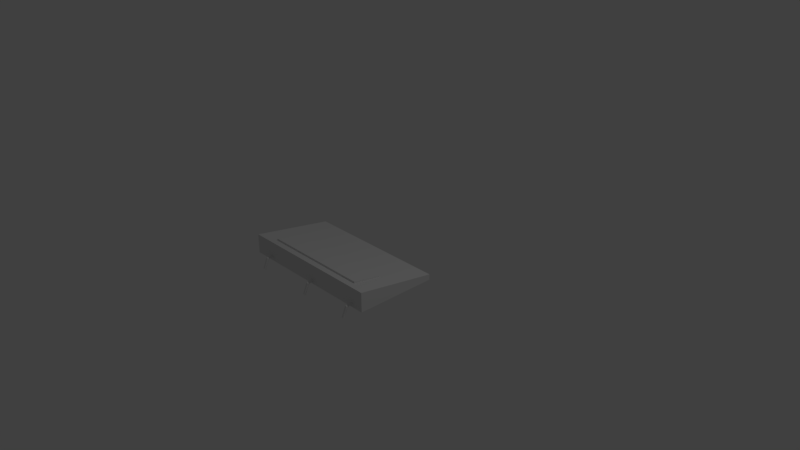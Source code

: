 # Source: painel_Planeta1.blend  (saved by Blender 2.79.0; exported with 4.5.12 LTS)
import bpy
from mathutils import Matrix  # noqa: F401  (used for matrix-valued properties, if any)

bpy.ops.wm.read_factory_settings(use_empty=True)
scene = bpy.context.scene
scene.name = 'Scene'

# ---- collections
col_collection_1 = bpy.data.collections.new('Collection 1'); scene.collection.children.link(col_collection_1)

# ---- materials (node trees are filled in below, after node groups)
mat_material_002 = bpy.data.materials.new('Material.002')
mat_material_002.alpha_threshold = 0.0
mat_material_002.use_transparent_shadow = False
mat_material_002.roughness = 0.5
mat_material_003 = bpy.data.materials.new('Material.003')
mat_material_003.alpha_threshold = 0.0
mat_material_003.use_transparent_shadow = False
mat_material_003.roughness = 0.5
mat_material = bpy.data.materials.new('Material')
mat_material.alpha_threshold = 0.0
mat_material.use_transparent_shadow = False
mat_material.roughness = 0.5
mat_material_001 = bpy.data.materials.new('Material.001')
mat_material_001.alpha_threshold = 0.0
mat_material_001.use_transparent_shadow = False
mat_material_001.roughness = 0.5

# ---- material node trees

# ---- world
world_world = bpy.data.worlds.new('World'); scene.world = world_world
world_world.color = (0.05088, 0.05088, 0.05088)
world_world.use_sun_shadow = False
world_world.sun_shadow_jitter_overblur = 0.0
world_world.cycles.sampling_method = 'MANUAL'

# ---- cameras
cam_camera = bpy.data.cameras.new('Camera')
cam_camera.clip_end = 100.0
cam_camera.lens = 35.0
cam_camera.sensor_width = 32.0
cam_camera.sensor_height = 18.0
cam_camera.ortho_scale = 7.314
cam_camera.dof.focus_distance = 0.0
cam_camera.dof.aperture_fstop = 128.0

# ---- lights
light_lamp = bpy.data.lights.new('Lamp', 'POINT')
light_lamp.transmission_factor = 0.0
light_lamp.cutoff_distance = 30.0
light_lamp.energy = 100.0
light_lamp.shadow_buffer_clip_start = 1.001
light_lamp.shadow_soft_size = 0.1
light_lamp.shadow_maximum_resolution = 0.006
light_lamp.use_absolute_resolution = True

# ---- meshes
me_plane_001 = bpy.data.meshes.new('Plane.001')
me_plane_001.from_pydata([(-0.4853, 0.6117, 0.05144), (1.0, 0.6117, 0.05144), (-0.4853, 1.0, 0.0), (1.0, 1.0, 0.0), (-0.4853, 0.6117, 0.07815), (1.0, 0.6117, 0.07815), (-0.4853, 1.0, 0.02671), (1.0, 1.0, 0.02671)], [], [(0, 2, 3, 1), (4, 5, 7, 6), (1, 3, 7, 5), (2, 0, 4, 6), (3, 2, 6, 7), (0, 1, 5, 4)])
_uv = me_plane_001.uv_layers.new(name='Mapa UV')
_uv.uv.foreach_set('vector', [0.02242, 0.5595, 0.05295, 0.2743, 0.9713, 0.2794, 0.9713, 0.5814, 0.02924, 7.77e-05, 0.9999, 7.747e-05, 0.9999, 0.256, 0.02924, 0.256, 0.9713, 0.5814, 0.9713, 0.2794, 0.9999, 0.256, 0.9908, 0.6003, 0.05295, 0.2743, 0.02242, 0.5595, 7.747e-05, 0.5816, 0.02924, 0.256, 0.9713, 0.2794, 0.05295, 0.2743, 0.02924, 0.256, 0.9999, 0.256, 0.02242, 0.5595, 0.9713, 0.5814, 0.9908, 0.6003, 7.747e-05, 0.5816])
me_plane_001.materials.append(mat_material_002)
me_plane_001.use_remesh_preserve_volume = False
me_plane_001.use_remesh_preserve_attributes = False
me_plane_001.use_mirror_vertex_groups = False
me_plane_001.update()
me_cylinder_003 = bpy.data.meshes.new('Cylinder.003')
me_cylinder_003.from_pydata([(0.0, 0.05, -1.0), (0.0, 0.05, -0.247), (0.03536, 0.03536, -1.0), (0.03536, 0.03536, -0.247), (0.05, -2.186e-09, -1.0), (0.05, -5.67e-08, -0.247), (0.03536, -0.03536, -1.0), (0.03536, -0.03536, -0.247), (-4.371e-09, -0.05, -1.0), (-4.371e-09, -0.05, -0.247), (-0.03536, -0.03536, -1.0), (-0.03536, -0.03536, -0.247), (-0.05, 5.962e-10, -1.0), (-0.05, -5.391e-08, -0.247), (-0.03536, 0.03536, -1.0), (-0.03536, 0.03536, -0.247), (0.0, 0.2913, -0.6235), (0.03536, 0.2766, -0.6235), (0.05, 0.2413, -0.6235), (0.03536, 0.2059, -0.6235), (-4.371e-09, 0.1913, -0.6235), (-0.03536, 0.2059, -0.6235), (-0.05, 0.2413, -0.6235), (-0.03536, 0.2766, -0.6235)], [], [(16, 1, 3, 17), (17, 3, 5, 18), (18, 5, 7, 19), (19, 7, 9, 20), (20, 9, 11, 21), (21, 11, 13, 22), (3, 1, 15, 13, 11, 9, 7, 5), (22, 13, 15, 23), (23, 15, 1, 16), (0, 2, 4, 6, 8, 10, 12, 14), (14, 23, 16, 0), (12, 22, 23, 14), (10, 21, 22, 12), (8, 20, 21, 10), (6, 19, 20, 8), (4, 18, 19, 6), (2, 17, 18, 4), (0, 16, 17, 2)])
_uv = me_cylinder_003.uv_layers.new(name='UVMap')
_uv.uv.foreach_set('vector', [0.1819, 0.4864, 0.09792, 0.7112, 0.08889, 0.676, 0.1588, 0.4817, 0.1588, 0.4817, 0.08889, 0.676, 0.07917, 0.6664, 0.1388, 0.4777, 0.1388, 0.4777, 0.07917, 0.6664, 0.07148, 0.6663, 0.117, 0.4731, 0.117, 0.4731, 0.07148, 0.6663, 0.06462, 0.6693, 0.0905, 0.4676, 0.0905, 0.4676, 0.06462, 0.6693, 0.0552, 0.6714, 0.06378, 0.4619, 0.06378, 0.4619, 0.0552, 0.6714, 0.04185, 0.6834, 0.04058, 0.4568, 0.08889, 0.676, 0.09792, 0.7112, 0.001312, 1.0, 0.04185, 0.6834, 0.0552, 0.6714, 0.06462, 0.6693, 0.07148, 0.6663, 0.07917, 0.6664, 0.04058, 0.4568, 0.04185, 0.6834, 0.001312, 1.0, 4.54e-05, 0.4485, 0.2062, 0.4913, 0.001312, 1.0, 0.09792, 0.7112, 0.1819, 0.4864, 0.1904, 0.2582, 0.1713, 0.2807, 0.1595, 0.2857, 0.153, 0.2833, 0.1486, 0.2786, 0.1425, 0.2693, 0.136, 0.2441, 0.2062, 4.54e-05, 0.2062, 4.54e-05, 0.2062, 0.4913, 0.1819, 0.4864, 0.1904, 0.2582, 0.136, 0.2441, 0.04058, 0.4568, 4.54e-05, 0.4485, 0.2062, 4.54e-05, 0.1425, 0.2693, 0.06378, 0.4619, 0.04058, 0.4568, 0.136, 0.2441, 0.1486, 0.2786, 0.0905, 0.4676, 0.06378, 0.4619, 0.1425, 0.2693, 0.153, 0.2833, 0.117, 0.4731, 0.0905, 0.4676, 0.1486, 0.2786, 0.1595, 0.2857, 0.1388, 0.4777, 0.117, 0.4731, 0.153, 0.2833, 0.1713, 0.2807, 0.1588, 0.4817, 0.1388, 0.4777, 0.1595, 0.2857, 0.1904, 0.2582, 0.1819, 0.4864, 0.1588, 0.4817, 0.1713, 0.2807])
me_cylinder_003.use_remesh_preserve_volume = False
me_cylinder_003.use_remesh_preserve_attributes = False
me_cylinder_003.use_mirror_vertex_groups = False
me_cylinder_003.update()
me_cylinder_002 = bpy.data.meshes.new('Cylinder.002')
me_cylinder_002.from_pydata([(0.0, 0.05, -1.0), (0.0, 0.05, -0.247), (0.03536, 0.03536, -1.0), (0.03536, 0.03536, -0.247), (0.05, -2.186e-09, -1.0), (0.05, -5.67e-08, -0.247), (0.03536, -0.03536, -1.0), (0.03536, -0.03536, -0.247), (-4.371e-09, -0.05, -1.0), (-4.371e-09, -0.05, -0.247), (-0.03536, -0.03536, -1.0), (-0.03536, -0.03536, -0.247), (-0.05, 5.962e-10, -1.0), (-0.05, -5.391e-08, -0.247), (-0.03536, 0.03536, -1.0), (-0.03536, 0.03536, -0.247), (0.0, 0.2913, -0.6235), (0.03536, 0.2766, -0.6235), (0.05, 0.2413, -0.6235), (0.03536, 0.2059, -0.6235), (-4.371e-09, 0.1913, -0.6235), (-0.03536, 0.2059, -0.6235), (-0.05, 0.2413, -0.6235), (-0.03536, 0.2766, -0.6235)], [], [(16, 1, 3, 17), (17, 3, 5, 18), (18, 5, 7, 19), (19, 7, 9, 20), (20, 9, 11, 21), (21, 11, 13, 22), (3, 1, 15, 13, 11, 9, 7, 5), (22, 13, 15, 23), (23, 15, 1, 16), (0, 2, 4, 6, 8, 10, 12, 14), (14, 23, 16, 0), (12, 22, 23, 14), (10, 21, 22, 12), (8, 20, 21, 10), (6, 19, 20, 8), (4, 18, 19, 6), (2, 17, 18, 4), (0, 16, 17, 2)])
_uv = me_cylinder_002.uv_layers.new(name='UVMap')
_uv.uv.foreach_set('vector', [0.1819, 0.4864, 0.09792, 0.7112, 0.08889, 0.676, 0.1588, 0.4817, 0.1588, 0.4817, 0.08889, 0.676, 0.07917, 0.6664, 0.1388, 0.4777, 0.1388, 0.4777, 0.07917, 0.6664, 0.07148, 0.6663, 0.117, 0.4731, 0.117, 0.4731, 0.07148, 0.6663, 0.06462, 0.6693, 0.0905, 0.4676, 0.0905, 0.4676, 0.06462, 0.6693, 0.0552, 0.6714, 0.06378, 0.4619, 0.06378, 0.4619, 0.0552, 0.6714, 0.04185, 0.6834, 0.04058, 0.4568, 0.08889, 0.676, 0.09792, 0.7112, 0.001312, 1.0, 0.04185, 0.6834, 0.0552, 0.6714, 0.06462, 0.6693, 0.07148, 0.6663, 0.07917, 0.6664, 0.04058, 0.4568, 0.04185, 0.6834, 0.001312, 1.0, 4.54e-05, 0.4485, 0.2062, 0.4913, 0.001312, 1.0, 0.09792, 0.7112, 0.1819, 0.4864, 0.1904, 0.2582, 0.1713, 0.2807, 0.1595, 0.2857, 0.153, 0.2833, 0.1486, 0.2786, 0.1425, 0.2693, 0.136, 0.2441, 0.2062, 4.54e-05, 0.2062, 4.54e-05, 0.2062, 0.4913, 0.1819, 0.4864, 0.1904, 0.2582, 0.136, 0.2441, 0.04058, 0.4568, 4.54e-05, 0.4485, 0.2062, 4.54e-05, 0.1425, 0.2693, 0.06378, 0.4619, 0.04058, 0.4568, 0.136, 0.2441, 0.1486, 0.2786, 0.0905, 0.4676, 0.06378, 0.4619, 0.1425, 0.2693, 0.153, 0.2833, 0.117, 0.4731, 0.0905, 0.4676, 0.1486, 0.2786, 0.1595, 0.2857, 0.1388, 0.4777, 0.117, 0.4731, 0.153, 0.2833, 0.1713, 0.2807, 0.1588, 0.4817, 0.1388, 0.4777, 0.1595, 0.2857, 0.1904, 0.2582, 0.1819, 0.4864, 0.1588, 0.4817, 0.1713, 0.2807])
me_cylinder_002.materials.append(mat_material_003)
me_cylinder_002.use_remesh_preserve_volume = False
me_cylinder_002.use_remesh_preserve_attributes = False
me_cylinder_002.use_mirror_vertex_groups = False
me_cylinder_002.update()
me_cylinder = bpy.data.meshes.new('Cylinder')
me_cylinder.from_pydata([(0.0, 0.05, -1.0), (0.0, 0.05, -0.247), (0.03536, 0.03536, -1.0), (0.03536, 0.03536, -0.247), (0.05, -2.186e-09, -1.0), (0.05, -5.67e-08, -0.247), (0.03536, -0.03536, -1.0), (0.03536, -0.03536, -0.247), (-4.371e-09, -0.05, -1.0), (-4.371e-09, -0.05, -0.247), (-0.03536, -0.03536, -1.0), (-0.03536, -0.03536, -0.247), (-0.05, 5.962e-10, -1.0), (-0.05, -5.391e-08, -0.247), (-0.03536, 0.03536, -1.0), (-0.03536, 0.03536, -0.247), (0.0, 0.2913, -0.6235), (0.03536, 0.2766, -0.6235), (0.05, 0.2413, -0.6235), (0.03536, 0.2059, -0.6235), (-4.371e-09, 0.1913, -0.6235), (-0.03536, 0.2059, -0.6235), (-0.05, 0.2413, -0.6235), (-0.03536, 0.2766, -0.6235)], [], [(16, 1, 3, 17), (17, 3, 5, 18), (18, 5, 7, 19), (19, 7, 9, 20), (20, 9, 11, 21), (21, 11, 13, 22), (3, 1, 15, 13, 11, 9, 7, 5), (22, 13, 15, 23), (23, 15, 1, 16), (0, 2, 4, 6, 8, 10, 12, 14), (14, 23, 16, 0), (12, 22, 23, 14), (10, 21, 22, 12), (8, 20, 21, 10), (6, 19, 20, 8), (4, 18, 19, 6), (2, 17, 18, 4), (0, 16, 17, 2)])
_uv = me_cylinder.uv_layers.new(name='UVMap')
_uv.uv.foreach_set('vector', [0.1819, 0.4864, 0.09792, 0.7112, 0.08889, 0.676, 0.1588, 0.4817, 0.1588, 0.4817, 0.08889, 0.676, 0.07917, 0.6664, 0.1388, 0.4777, 0.1388, 0.4777, 0.07917, 0.6664, 0.07148, 0.6663, 0.117, 0.4731, 0.117, 0.4731, 0.07148, 0.6663, 0.06462, 0.6693, 0.0905, 0.4676, 0.0905, 0.4676, 0.06462, 0.6693, 0.0552, 0.6714, 0.06378, 0.4619, 0.06378, 0.4619, 0.0552, 0.6714, 0.04185, 0.6834, 0.04058, 0.4568, 0.08889, 0.676, 0.09792, 0.7112, 0.001312, 1.0, 0.04185, 0.6834, 0.0552, 0.6714, 0.06462, 0.6693, 0.07148, 0.6663, 0.07917, 0.6664, 0.04058, 0.4568, 0.04185, 0.6834, 0.001312, 1.0, 4.54e-05, 0.4485, 0.2062, 0.4913, 0.001312, 1.0, 0.09792, 0.7112, 0.1819, 0.4864, 0.1904, 0.2582, 0.1713, 0.2807, 0.1595, 0.2857, 0.153, 0.2833, 0.1486, 0.2786, 0.1425, 0.2693, 0.136, 0.2441, 0.2062, 4.54e-05, 0.2062, 4.54e-05, 0.2062, 0.4913, 0.1819, 0.4864, 0.1904, 0.2582, 0.136, 0.2441, 0.04058, 0.4568, 4.54e-05, 0.4485, 0.2062, 4.54e-05, 0.1425, 0.2693, 0.06378, 0.4619, 0.04058, 0.4568, 0.136, 0.2441, 0.1486, 0.2786, 0.0905, 0.4676, 0.06378, 0.4619, 0.1425, 0.2693, 0.153, 0.2833, 0.117, 0.4731, 0.0905, 0.4676, 0.1486, 0.2786, 0.1595, 0.2857, 0.1388, 0.4777, 0.117, 0.4731, 0.153, 0.2833, 0.1713, 0.2807, 0.1588, 0.4817, 0.1388, 0.4777, 0.1595, 0.2857, 0.1904, 0.2582, 0.1819, 0.4864, 0.1588, 0.4817, 0.1713, 0.2807])
me_cylinder.materials.append(mat_material)
me_cylinder.use_remesh_preserve_volume = False
me_cylinder.use_remesh_preserve_attributes = False
me_cylinder.use_mirror_vertex_groups = False
me_cylinder.update()
me_plane = bpy.data.meshes.new('Plane')
me_plane.from_pydata([(-1.0, -1.0, 0.0), (1.0, -1.0, 0.0), (-1.0, 0.09259, 0.0), (1.0, 0.09259, 0.0), (-1.0, -1.0, 0.2596), (1.0, -1.0, 0.2596), (-1.0, 0.09259, 0.075), (1.0, 0.09259, 0.075)], [], [(0, 2, 3, 1), (4, 5, 7, 6), (1, 3, 7, 5), (2, 0, 4, 6), (3, 2, 6, 7), (0, 1, 5, 4)])
_uv = me_plane.uv_layers.new(name='Mapa UV')
_uv.uv.foreach_set('vector', [0.1249, 0.8685, 0.1442, 0.4587, 0.835, 0.4669, 0.7856, 0.8786, 0.1079, 9.389e-05, 0.8819, 0.001259, 0.8812, 0.4301, 0.1072, 0.4289, 0.7856, 0.8786, 0.835, 0.4669, 0.8812, 0.4301, 0.8818, 0.9771, 0.1442, 0.4587, 0.1249, 0.8685, 9.389e-05, 0.9999, 0.1072, 0.4289, 0.835, 0.4669, 0.1442, 0.4587, 0.1072, 0.4289, 0.8812, 0.4301, 0.1249, 0.8685, 0.7856, 0.8786, 0.8818, 0.9771, 9.389e-05, 0.9999])
me_plane.materials.append(mat_material_001)
me_plane.use_remesh_preserve_volume = False
me_plane.use_remesh_preserve_attributes = False
me_plane.use_mirror_vertex_groups = False
me_plane.update()

# ---- objects
ob_plane_001 = bpy.data.objects.new('Plane.001', me_plane_001)
ob_cylinder_003 = bpy.data.objects.new('Cylinder.003', me_cylinder_003)
ob_cylinder_002 = bpy.data.objects.new('Cylinder.002', me_cylinder_002)
ob_cylinder = bpy.data.objects.new('Cylinder', me_cylinder)
ob_plane = bpy.data.objects.new('Plane', me_plane)
ob_lamp = bpy.data.objects.new('Lamp', light_lamp)
ob_camera = bpy.data.objects.new('Camera', cam_camera)

# ---- transforms, parenting, visibility, modifiers, constraints
ob_plane_001.location = (-0.2397, -1.512, 0.2191)
ob_plane_001.rotation_euler = (-0.05333, -0.0, 0.0)
ob_plane_001.lineart.crease_threshold = 0.0
ob_cylinder_003.location = (0.8149, -1.189, -0.1579)
ob_cylinder_003.rotation_euler = (2.291, 0.1546, 0.1484)
ob_cylinder_003.scale = (0.3348, 0.3348, 0.3348)
ob_cylinder_003.lineart.crease_threshold = 0.0
ob_cylinder_002.location = (0.0938, -1.188, -0.1579)
ob_cylinder_002.rotation_euler = (2.291, 0.1546, 0.1484)
ob_cylinder_002.scale = (0.3348, 0.3348, 0.3348)
ob_cylinder_002.lineart.crease_threshold = 0.0
ob_cylinder.location = (-0.7242, -1.186, -0.1427)
ob_cylinder.rotation_euler = (2.291, 0.1546, 0.1484)
ob_cylinder.scale = (0.3348, 0.3348, 0.3348)
ob_cylinder.lineart.crease_threshold = 0.0
ob_plane.location = (0.0, 0.0, 0.0)
ob_plane.lineart.crease_threshold = 0.0
ob_lamp.location = (4.076, 1.005, 5.904)
ob_lamp.rotation_euler = (0.6503, 0.05522, 1.866)
ob_lamp.lock_rotations_4d = False
ob_lamp.empty_display_type = 'ARROWS'
ob_lamp.color = (0.0, 0.0, 0.0, 0.0)
ob_lamp.lineart.crease_threshold = 0.0
ob_camera.location = (7.481, -6.508, 5.344)
ob_camera.rotation_euler = (1.109, 0.0, 0.8149)
ob_camera.lock_rotations_4d = False
ob_camera.empty_display_type = 'ARROWS'
ob_camera.color = (0.0, 0.0, 0.0, 0.0)
ob_camera.display_type = 'WIRE'
ob_camera.lineart.crease_threshold = 0.0

# ---- collection membership
col_collection_1.objects.link(ob_plane_001)
col_collection_1.objects.link(ob_cylinder_003)
col_collection_1.objects.link(ob_cylinder_002)
col_collection_1.objects.link(ob_cylinder)
col_collection_1.objects.link(ob_plane)
col_collection_1.objects.link(ob_lamp)
col_collection_1.objects.link(ob_camera)

# ---- scene / render settings (as saved in the file)
scene.camera = ob_camera
scene.frame_start = 1; scene.frame_end = 250; scene.frame_set(1)
scene.render.engine = 'BLENDER_EEVEE_NEXT'
scene.render.resolution_percentage = 50
scene.render.dither_intensity = 0.0
scene.cycles.use_denoising = False
scene.cycles.samples = 128
scene.cycles.sampling_pattern = 'TABULATED_SOBOL'
scene.cycles.use_adaptive_sampling = False
scene.cycles.use_light_tree = False
scene.cycles.blur_glossy = 0.0
scene.cycles.sample_clamp_indirect = 0.0
scene.view_settings.view_transform = 'Standard'
bpy.context.view_layer.update()
